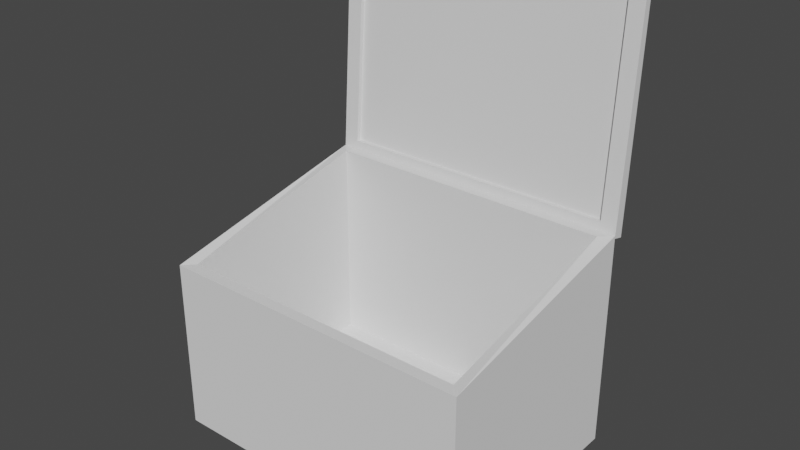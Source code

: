 # Source: trashcontainer.blend  (saved by Blender 3.0.42; exported with 4.5.12 LTS)
import bpy
from mathutils import Matrix  # noqa: F401  (used for matrix-valued properties, if any)

bpy.ops.wm.read_factory_settings(use_empty=True)
scene = bpy.context.scene
scene.name = 'Scene'

# ---- collections
col_collection = bpy.data.collections.new('Collection'); scene.collection.children.link(col_collection)

# ---- world
world_world = bpy.data.worlds.new('World'); scene.world = world_world
world_world.use_nodes = True; world_world.node_tree.nodes.clear()
_N = world_world.node_tree.nodes; _L = world_world.node_tree.links
n0 = _N.new('ShaderNodeOutputWorld'); n0.name = 'World Output'; n0.location = (300, 300)
n1 = _N.new('ShaderNodeBackground'); n1.name = 'Background'; n1.location = (10, 300)
n1.inputs[0].default_value = (0.05088, 0.05088, 0.05088, 1.0)
_L.new(n1.outputs[0], n0.inputs[0])
n0.is_active_output = True
world_world.color = (0.05088, 0.05088, 0.05088)
world_world.use_sun_shadow = False
world_world.sun_shadow_jitter_overblur = 0.0

# ---- meshes
me_cube_003 = bpy.data.meshes.new('Cube.003')
me_cube_003.from_pydata([(-0.04, -0.04, 7.451e-09), (-0.04, -0.04, 0.05), (-0.04, 0.04, 7.451e-09), (-0.04, 0.04, 0.05), (0.04, -0.04, 7.451e-09), (0.04, -0.04, 0.05), (0.04, 0.04, 7.451e-09), (0.04, 0.04, 0.05), (-1.31, -0.1, 0.0425), (-1.31, -0.1, 0.8125), (-1.31, 0.9, 0.0425), (-1.31, 0.9, 1.013), (0.09, -0.1, 0.0425), (0.09, -0.1, 0.8125), (0.09, 0.9, 0.0425), (0.09, 0.9, 1.013), (-1.26, -0.05, 0.8125), (-1.26, 0.85, 1.013), (0.04, 0.85, 1.013), (0.04, -0.05, 0.8125), (-1.26, -0.05, 0.0925), (-1.26, 0.85, 0.0925), (0.04, 0.85, 0.0925), (0.04, -0.05, 0.0925), (-1.31, 0.9656, 2.018), (-1.31, 0.9946, 2.01), (-1.31, 0.9, 1.0), (-1.31, 0.9483, 0.9871), (0.09, 0.9656, 2.018), (0.09, 0.9946, 2.01), (0.09, 0.9, 1.0), (0.09, 0.9483, 0.9871), (-1.24, 0.9033, 1.051), (-1.24, 0.9624, 1.967), (0.02, 0.9033, 1.051), (0.02, 0.9624, 1.967), (-1.24, 0.9232, 1.05), (-1.24, 0.9823, 1.966), (0.02, 0.9232, 1.05), (0.02, 0.9823, 1.966), (-1.25, -0.04, 7.451e-09), (-1.25, -0.04, 0.05), (-1.25, 0.04, 7.451e-09), (-1.25, 0.04, 0.05), (-1.17, -0.04, 7.451e-09), (-1.17, -0.04, 0.05), (-1.17, 0.04, 7.451e-09), (-1.17, 0.04, 0.05), (-1.25, 0.8, 7.451e-09), (-1.25, 0.8, 0.05), (-1.25, 0.88, 7.451e-09), (-1.25, 0.88, 0.05), (-1.17, 0.8, 7.451e-09), (-1.17, 0.8, 0.05), (-1.17, 0.88, 7.451e-09), (-1.17, 0.88, 0.05), (-0.04, 0.8, 7.451e-09), (-0.04, 0.8, 0.05), (-0.04, 0.88, 7.451e-09), (-0.04, 0.88, 0.05), (0.04, 0.8, 7.451e-09), (0.04, 0.8, 0.05), (0.04, 0.88, 7.451e-09), (0.04, 0.88, 0.05)], [], [(0, 1, 3, 2), (2, 3, 7, 6), (6, 7, 5, 4), (4, 5, 1, 0), (2, 6, 4, 0), (8, 9, 11, 10), (10, 11, 15, 14), (14, 15, 13, 12), (12, 13, 9, 8), (10, 14, 12, 8), (11, 9, 16, 17), (16, 19, 23, 20), (9, 13, 19, 16), (15, 11, 17, 18), (13, 15, 18, 19), (22, 21, 20, 23), (18, 17, 21, 22), (19, 18, 22, 23), (17, 16, 20, 21), (24, 25, 27, 26), (26, 27, 31, 30), (30, 31, 29, 28), (28, 29, 25, 24), (30, 28, 35, 34), (31, 27, 25, 29), (34, 35, 39, 38), (28, 24, 33, 35), (26, 30, 34, 32), (24, 26, 32, 33), (36, 38, 39, 37), (33, 32, 36, 37), (35, 33, 37, 39), (32, 34, 38, 36), (40, 41, 43, 42), (42, 43, 47, 46), (46, 47, 45, 44), (44, 45, 41, 40), (42, 46, 44, 40), (48, 49, 51, 50), (50, 51, 55, 54), (54, 55, 53, 52), (52, 53, 49, 48), (50, 54, 52, 48), (56, 57, 59, 58), (58, 59, 63, 62), (62, 63, 61, 60), (60, 61, 57, 56), (58, 62, 60, 56)])
_uv = me_cube_003.uv_layers.new(name='UVMap')
_uv.uv.foreach_set('vector', [0.375, 0.0, 0.625, 0.0, 0.625, 0.25, 0.375, 0.25, 0.375, 0.25, 0.625, 0.25, 0.625, 0.5, 0.375, 0.5, 0.375, 0.5, 0.625, 0.5, 0.625, 0.75, 0.375, 0.75, 0.375, 0.75, 0.625, 0.75, 0.625, 1.0, 0.375, 1.0, 0.125, 0.5, 0.375, 0.5, 0.375, 0.75, 0.125, 0.75, 0.375, 0.0, 0.625, 0.0, 0.625, 0.25, 0.375, 0.25, 0.375, 0.25, 0.625, 0.25, 0.625, 0.5, 0.375, 0.5, 0.375, 0.5, 0.625, 0.5, 0.625, 0.75, 0.375, 0.75, 0.375, 0.75, 0.625, 0.75, 0.625, 1.0, 0.375, 1.0, 0.125, 0.5, 0.375, 0.5, 0.375, 0.75, 0.125, 0.75, 0.625, 0.25, 0.625, 0.0, 0.625, 0.0, 0.625, 0.25, 0.625, 1.0, 0.625, 0.75, 0.625, 0.75, 0.625, 1.0, 0.625, 1.0, 0.625, 0.75, 0.625, 0.75, 0.625, 1.0, 0.625, 0.5, 0.625, 0.25, 0.625, 0.25, 0.625, 0.5, 0.625, 0.75, 0.625, 0.5, 0.625, 0.5, 0.625, 0.75, 0.625, 0.5, 0.875, 0.5, 0.875, 0.75, 0.625, 0.75, 0.625, 0.5, 0.625, 0.25, 0.625, 0.25, 0.625, 0.5, 0.625, 0.75, 0.625, 0.5, 0.625, 0.5, 0.625, 0.75, 0.625, 0.25, 0.625, 0.0, 0.625, 0.0, 0.625, 0.25, 0.375, 0.0, 0.625, 0.0, 0.625, 0.25, 0.375, 0.25, 0.375, 0.25, 0.625, 0.25, 0.625, 0.5, 0.375, 0.5, 0.375, 0.5, 0.625, 0.5, 0.625, 0.75, 0.375, 0.75, 0.375, 0.75, 0.625, 0.75, 0.625, 1.0, 0.375, 1.0, 0.375, 0.5, 0.375, 0.75, 0.375, 0.75, 0.375, 0.5, 0.625, 0.5, 0.875, 0.5, 0.875, 0.75, 0.625, 0.75, 0.375, 0.5, 0.375, 0.75, 0.375, 0.75, 0.375, 0.5, 0.375, 0.75, 0.375, 1.0, 0.375, 1.0, 0.375, 0.75, 0.375, 0.25, 0.375, 0.5, 0.375, 0.5, 0.375, 0.25, 0.375, 0.0, 0.375, 0.25, 0.375, 0.25, 0.375, 0.0, 0.125, 0.5, 0.375, 0.5, 0.375, 0.75, 0.125, 0.75, 0.375, 0.0, 0.375, 0.25, 0.375, 0.25, 0.375, 0.0, 0.375, 0.75, 0.375, 1.0, 0.375, 1.0, 0.375, 0.75, 0.375, 0.25, 0.375, 0.5, 0.375, 0.5, 0.375, 0.25, 0.375, 0.0, 0.625, 0.0, 0.625, 0.25, 0.375, 0.25, 0.375, 0.25, 0.625, 0.25, 0.625, 0.5, 0.375, 0.5, 0.375, 0.5, 0.625, 0.5, 0.625, 0.75, 0.375, 0.75, 0.375, 0.75, 0.625, 0.75, 0.625, 1.0, 0.375, 1.0, 0.125, 0.5, 0.375, 0.5, 0.375, 0.75, 0.125, 0.75, 0.375, 0.0, 0.625, 0.0, 0.625, 0.25, 0.375, 0.25, 0.375, 0.25, 0.625, 0.25, 0.625, 0.5, 0.375, 0.5, 0.375, 0.5, 0.625, 0.5, 0.625, 0.75, 0.375, 0.75, 0.375, 0.75, 0.625, 0.75, 0.625, 1.0, 0.375, 1.0, 0.125, 0.5, 0.375, 0.5, 0.375, 0.75, 0.125, 0.75, 0.375, 0.0, 0.625, 0.0, 0.625, 0.25, 0.375, 0.25, 0.375, 0.25, 0.625, 0.25, 0.625, 0.5, 0.375, 0.5, 0.375, 0.5, 0.625, 0.5, 0.625, 0.75, 0.375, 0.75, 0.375, 0.75, 0.625, 0.75, 0.625, 1.0, 0.375, 1.0, 0.125, 0.5, 0.375, 0.5, 0.375, 0.75, 0.125, 0.75])
me_cube_003.use_remesh_fix_poles = True
me_cube_003.use_remesh_preserve_attributes = False
me_cube_003.update()

# ---- objects
ob_cube_004 = bpy.data.objects.new('Cube.004', me_cube_003)

# ---- transforms, parenting, visibility, modifiers, constraints
ob_cube_004.location = (0.61, -0.4, 0.0)

# ---- collection membership
col_collection.objects.link(ob_cube_004)

# ---- scene / render settings (as saved in the file)
scene.frame_start = 1; scene.frame_end = 250; scene.frame_set(1)
scene.render.engine = 'BLENDER_EEVEE_NEXT'
scene.cycles.sampling_pattern = 'TABULATED_SOBOL'
scene.cycles.use_light_tree = False
scene.view_settings.view_transform = 'Filmic'
bpy.context.view_layer.update()

# ---- added for rendering (the .blend has no active camera and no usable light): camera, sun
cam_auto = bpy.data.cameras.new('AutoCamera')
cam_auto.lens = 50.0
cam_auto.sensor_width = 36.0
cam_auto.clip_end = 1000.0
ob_auto_camera = bpy.data.objects.new('AutoCamera', cam_auto)
scene.collection.objects.link(ob_auto_camera)
ob_auto_camera.location = (2.48768, -2.9379, 2.99899)
ob_auto_camera.rotation_euler = (1.09748, -7.21219e-08, 0.694738)
scene.camera = ob_auto_camera
light_auto_sun = bpy.data.lights.new('AutoSun', 'SUN')
light_auto_sun.energy = 3.0
light_auto_sun.angle = 0.0523599
ob_auto_sun = bpy.data.objects.new('AutoSun', light_auto_sun)
scene.collection.objects.link(ob_auto_sun)
ob_auto_sun.rotation_euler = (0.872665, 0.174533, 0.523599)
bpy.context.view_layer.update()
